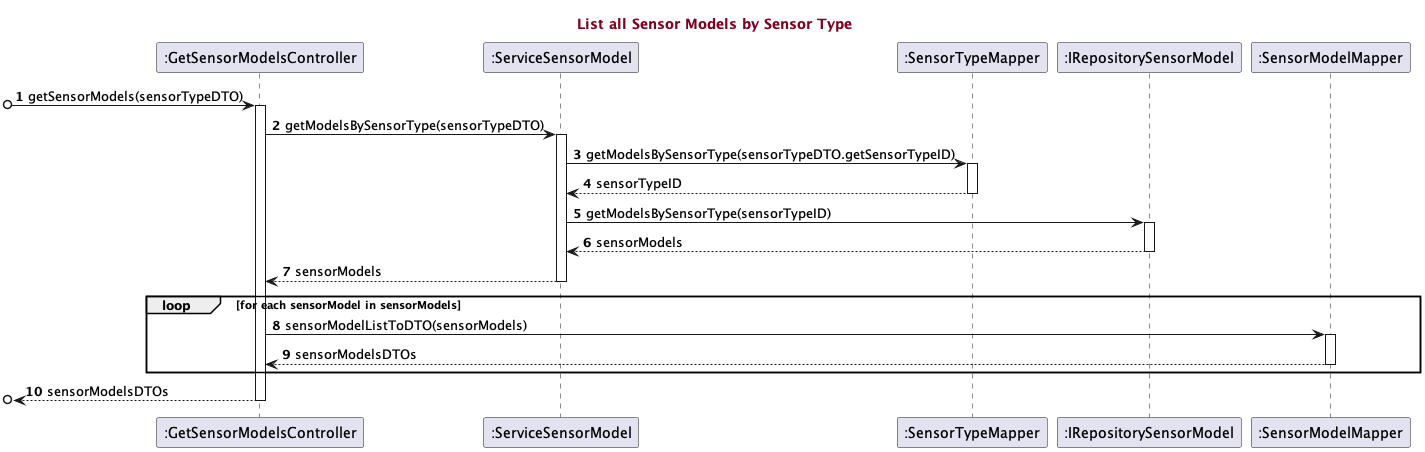

The diagram above was rendered by PlantUML. Its source (embedded in the PNG):
@startuml
'https://plantuml.com/use-case-diagram

title <font color=#800020> List all Sensor Models by Sensor Type </font>

autonumber

participant ":GetSensorModelsController"
participant ":ServiceSensorModel"
participant ":SensorTypeMapper"
participant ":IRepositorySensorModel"
participant ":SensorModelMapper"

[o-> ":GetSensorModelsController" : getSensorModels(sensorTypeDTO)
activate ":GetSensorModelsController"
":GetSensorModelsController" -> ":ServiceSensorModel": getModelsBySensorType(sensorTypeDTO)
activate ":ServiceSensorModel"
":ServiceSensorModel" -> ":SensorTypeMapper": getModelsBySensorType(sensorTypeDTO.getSensorTypeID)
activate ":SensorTypeMapper"
":SensorTypeMapper" --> ":ServiceSensorModel": sensorTypeID
deactivate ":SensorTypeMapper"
":ServiceSensorModel" -> ":IRepositorySensorModel": getModelsBySensorType(sensorTypeID)
activate ":IRepositorySensorModel"
":IRepositorySensorModel" --> ":ServiceSensorModel": sensorModels
deactivate ":IRepositorySensorModel"

":ServiceSensorModel" --> ":GetSensorModelsController": sensorModels
deactivate ":ServiceSensorModel"

loop for each sensorModel in sensorModels
":GetSensorModelsController" -> ":SensorModelMapper": sensorModelListToDTO(sensorModels)
activate ":SensorModelMapper"

":SensorModelMapper" --> ":GetSensorModelsController": sensorModelsDTOs
deactivate ":SensorModelMapper"

end

[o<-- ":GetSensorModelsController" : sensorModelsDTOs
deactivate ":GetSensorModelsController"

@enduml